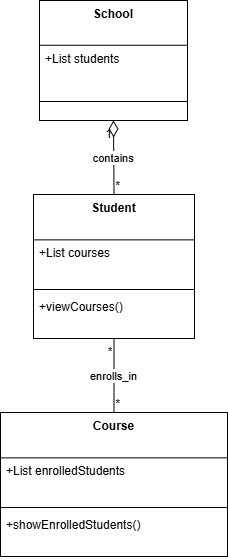

The diagram above was exported from draw.io. Its source (the exported page's mxGraphModel, read from the mxfile embedded in the PNG):
<mxGraphModel dx="1042" dy="562" grid="1" gridSize="10" guides="1" tooltips="1" connect="1" arrows="1" fold="1" page="1" pageScale="1" pageWidth="850" pageHeight="1100" math="0" shadow="0">
  <root>
    <mxCell id="0" />
    <mxCell id="1" parent="0" />
    <mxCell id="2" parent="1" style="swimlane;fontStyle=1;align=center;verticalAlign=top;childLayout=stackLayout;horizontal=1;startSize=44.8;horizontalStack=0;resizeParent=1;resizeParentMax=0;resizeLast=0;collapsible=0;marginBottom=0;" value="School" vertex="1">
      <mxGeometry height="120" width="148" x="47" y="8" as="geometry" />
    </mxCell>
    <mxCell id="3" parent="2" style="text;strokeColor=none;fillColor=none;align=left;verticalAlign=top;spacingLeft=4;spacingRight=4;overflow=hidden;rotatable=0;points=[[0,0.5],[1,0.5]];portConstraint=eastwest;" value="+List students" vertex="1">
      <mxGeometry height="45" width="148" y="45" as="geometry" />
    </mxCell>
    <mxCell id="4" parent="2" style="line;strokeWidth=1;fillColor=none;align=left;verticalAlign=middle;spacingTop=-1;spacingLeft=3;spacingRight=3;rotatable=0;labelPosition=right;points=[];portConstraint=eastwest;strokeColor=inherit;" vertex="1">
      <mxGeometry height="22" width="148" y="90" as="geometry" />
    </mxCell>
    <mxCell id="5" parent="1" style="swimlane;fontStyle=1;align=center;verticalAlign=top;childLayout=stackLayout;horizontal=1;startSize=45.333333333333336;horizontalStack=0;resizeParent=1;resizeParentMax=0;resizeLast=0;collapsible=0;marginBottom=0;" value="Student" vertex="1">
      <mxGeometry height="144" width="161" x="41" y="202" as="geometry" />
    </mxCell>
    <mxCell id="6" parent="5" style="text;strokeColor=none;fillColor=none;align=left;verticalAlign=top;spacingLeft=4;spacingRight=4;overflow=hidden;rotatable=0;points=[[0,0.5],[1,0.5]];portConstraint=eastwest;" value="+List courses" vertex="1">
      <mxGeometry height="45" width="161" y="45" as="geometry" />
    </mxCell>
    <mxCell id="7" parent="5" style="line;strokeWidth=1;fillColor=none;align=left;verticalAlign=middle;spacingTop=-1;spacingLeft=3;spacingRight=3;rotatable=0;labelPosition=right;points=[];portConstraint=eastwest;strokeColor=inherit;" vertex="1">
      <mxGeometry height="8" width="161" y="91" as="geometry" />
    </mxCell>
    <mxCell id="8" parent="5" style="text;strokeColor=none;fillColor=none;align=left;verticalAlign=top;spacingLeft=4;spacingRight=4;overflow=hidden;rotatable=0;points=[[0,0.5],[1,0.5]];portConstraint=eastwest;" value="+viewCourses()" vertex="1">
      <mxGeometry height="45" width="161" y="99" as="geometry" />
    </mxCell>
    <mxCell id="9" parent="1" style="swimlane;fontStyle=1;align=center;verticalAlign=top;childLayout=stackLayout;horizontal=1;startSize=45.333333333333336;horizontalStack=0;resizeParent=1;resizeParentMax=0;resizeLast=0;collapsible=0;marginBottom=0;" value="Course" vertex="1">
      <mxGeometry height="144" width="227" x="8" y="420" as="geometry" />
    </mxCell>
    <mxCell id="10" parent="9" style="text;strokeColor=none;fillColor=none;align=left;verticalAlign=top;spacingLeft=4;spacingRight=4;overflow=hidden;rotatable=0;points=[[0,0.5],[1,0.5]];portConstraint=eastwest;" value="+List enrolledStudents" vertex="1">
      <mxGeometry height="45" width="227" y="45" as="geometry" />
    </mxCell>
    <mxCell id="11" parent="9" style="line;strokeWidth=1;fillColor=none;align=left;verticalAlign=middle;spacingTop=-1;spacingLeft=3;spacingRight=3;rotatable=0;labelPosition=right;points=[];portConstraint=eastwest;strokeColor=inherit;" vertex="1">
      <mxGeometry height="8" width="227" y="91" as="geometry" />
    </mxCell>
    <mxCell id="12" parent="9" style="text;strokeColor=none;fillColor=none;align=left;verticalAlign=top;spacingLeft=4;spacingRight=4;overflow=hidden;rotatable=0;points=[[0,0.5],[1,0.5]];portConstraint=eastwest;" value="+showEnrolledStudents()" vertex="1">
      <mxGeometry height="45" width="227" y="99" as="geometry" />
    </mxCell>
    <mxCell id="13" edge="1" parent="1" source="2" style="curved=1;startArrow=diamondThin;startSize=14;startFill=0;endArrow=none;exitX=0.5;exitY=1;entryX=0.5;entryY=0;" target="5" value="contains">
      <mxGeometry relative="1" as="geometry">
        <Array as="points" />
      </mxGeometry>
    </mxCell>
    <mxCell id="14" parent="13" style="edgeLabel;resizable=0;labelBackgroundColor=none;fontSize=12;align=right;verticalAlign=top;" value="1" vertex="1">
      <mxGeometry relative="1" x="-1" as="geometry" />
    </mxCell>
    <mxCell id="15" parent="13" style="edgeLabel;resizable=0;labelBackgroundColor=none;fontSize=12;align=left;verticalAlign=bottom;" value="*" vertex="1">
      <mxGeometry relative="1" x="1" as="geometry" />
    </mxCell>
    <mxCell id="16" edge="1" parent="1" source="5" style="curved=1;startArrow=none;endArrow=none;exitX=0.5;exitY=1;entryX=0.5;entryY=0;" target="9" value="enrolls_in">
      <mxGeometry relative="1" as="geometry">
        <Array as="points" />
      </mxGeometry>
    </mxCell>
    <mxCell id="17" parent="16" style="edgeLabel;resizable=0;labelBackgroundColor=none;fontSize=12;align=right;verticalAlign=top;" value="*" vertex="1">
      <mxGeometry relative="1" x="-1" as="geometry" />
    </mxCell>
    <mxCell id="18" parent="16" style="edgeLabel;resizable=0;labelBackgroundColor=none;fontSize=12;align=left;verticalAlign=bottom;" value="*" vertex="1">
      <mxGeometry relative="1" x="1" as="geometry" />
    </mxCell>
  </root>
</mxGraphModel>